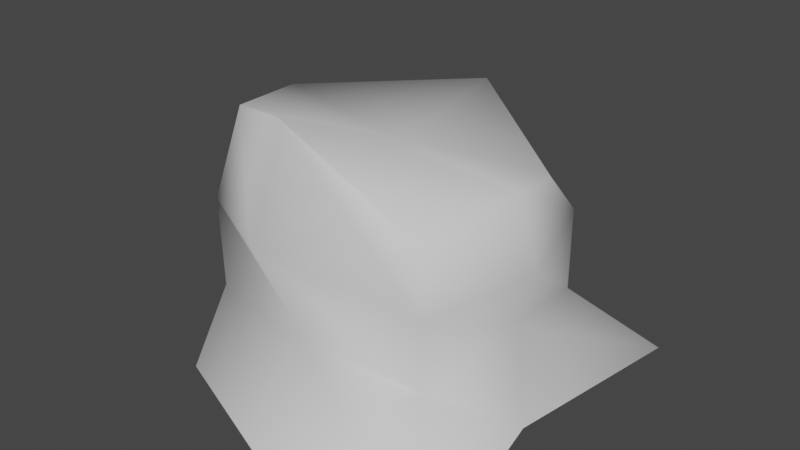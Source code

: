 # Source: pebble3.blend  (saved by Blender 2.90.8; exported with 4.5.12 LTS)
import bpy
from mathutils import Matrix  # noqa: F401  (used for matrix-valued properties, if any)

bpy.ops.wm.read_factory_settings(use_empty=True)
scene = bpy.context.scene
scene.name = 'Scene'

# ---- collections
col_collection = bpy.data.collections.new('Collection'); scene.collection.children.link(col_collection)

# ---- node groups
ng_auto_smooth = bpy.data.node_groups.new('Auto Smooth', 'GeometryNodeTree')
_s = ng_auto_smooth.interface.new_socket(name='Geometry', in_out='OUTPUT', socket_type='NodeSocketGeometry')
_s = ng_auto_smooth.interface.new_socket(name='Geometry', in_out='INPUT', socket_type='NodeSocketGeometry')
_s = ng_auto_smooth.interface.new_socket(name='Angle', in_out='INPUT', socket_type='NodeSocketFloat')
_s.subtype = 'ANGLE'
_s.min_value = 0.0
_s.max_value = 3.142
ng_auto_smooth.is_modifier = True
_N = ng_auto_smooth.nodes; _L = ng_auto_smooth.links
n0 = _N.new('NodeGroupOutput'); n0.name = 'Group Output'; n0.location = (480, -100)
n1 = _N.new('NodeGroupInput'); n1.name = 'Group Input'; n1.location = (-420, -300)
n2 = _N.new('NodeGroupInput'); n2.name = 'Group Input.001'; n2.location = (-60, -100)
n3 = _N.new('GeometryNodeSetShadeSmooth'); n3.name = 'Set Shade Smooth'; n3.location = (120, -100)
n3.domain = 'EDGE'
n4 = _N.new('GeometryNodeSetShadeSmooth'); n4.name = 'Set Shade Smooth.001'; n4.location = (300, -100)
n5 = _N.new('GeometryNodeInputMeshEdgeAngle'); n5.name = 'Edge Angle'; n5.location = (-420, -220)
n6 = _N.new('GeometryNodeInputEdgeSmooth'); n6.name = 'Is Edge Smooth'; n6.location = (-60, -160)
n7 = _N.new('GeometryNodeInputShadeSmooth'); n7.name = 'Is Face Smooth'; n7.location = (-240, -340)
n8 = _N.new('FunctionNodeBooleanMath'); n8.name = 'Boolean Math'; n8.location = (-60, -220)
n9 = _N.new('FunctionNodeCompare'); n9.name = 'Compare'; n9.location = (-240, -180)
n9.operation = 'LESS_EQUAL'
_L.new(n5.outputs[0], n9.inputs[0])
_L.new(n4.outputs[0], n0.inputs[0])
_L.new(n1.outputs[1], n9.inputs[1])
_L.new(n9.outputs[0], n8.inputs[0])
_L.new(n7.outputs[0], n8.inputs[1])
_L.new(n2.outputs[0], n3.inputs[0])
_L.new(n6.outputs[0], n3.inputs[1])
_L.new(n3.outputs[0], n4.inputs[0])
_L.new(n8.outputs[0], n3.inputs[2])
n0.is_active_output = True

# ---- world
world_world = bpy.data.worlds.new('World'); scene.world = world_world
world_world.use_nodes = True; world_world.node_tree.nodes.clear()
_N = world_world.node_tree.nodes; _L = world_world.node_tree.links
n0 = _N.new('ShaderNodeOutputWorld'); n0.name = 'World Output'; n0.location = (300, 300)
n1 = _N.new('ShaderNodeBackground'); n1.name = 'Background'; n1.location = (10, 300)
n1.inputs[0].default_value = (0.05088, 0.05088, 0.05088, 1.0)
_L.new(n1.outputs[0], n0.inputs[0])
n0.is_active_output = True
world_world.color = (0.05088, 0.05088, 0.05088)
world_world.use_sun_shadow = False
world_world.sun_shadow_jitter_overblur = 0.0

# ---- meshes
me_cube_001 = bpy.data.meshes.new('Cube.001')
me_cube_001.from_pydata([(-1.162, -0.9953, -1.0), (-0.6937, -0.7934, 1.147), (-1.388, 1.457, -1.0), (-0.7984, 0.8169, 0.5824), (1.462, -1.534, -1.0), (1.0, -1.0, 0.7445), (1.388, 1.457, -1.0), (0.8719, 0.5575, 0.6139), (-1.388, 0.0, -1.0), (-1.0, 0.0, 1.0), (1.153, -0.04821, -1.0), (1.0, 0.0, 0.7345), (-0.9099, -0.849, -0.2594), (-1.0, 1.08, -0.4443), (1.0, 0.672, -0.2594), (1.0, -1.0, -0.2594), (1.0, 0.0, -0.2594), (-1.178, 0.0, -0.2594), (0.0, 1.15, -1.0), (0.0, 1.0, 1.0), (0.0, -1.457, -1.0), (0.153, -1.264, 1.418), (0.0, 0.0, 0.8326), (0.0, 0.0, -1.0), (0.0, -1.0, -0.2594), (0.0, 1.0, -0.2594), (-1.0, -0.7934, 0.3782), (-0.7882, 0.9343, 0.3703), (1.0, 0.672, 0.3703), (1.0, -1.0, 0.2425), (1.162, 0.0, 0.2137), (-1.136, 0.0, 0.3703), (0.0, -1.402, 0.5793), (0.0, 1.0, 0.3703)], [], [(31, 9, 3, 27), (33, 19, 7, 28), (30, 11, 5, 29), (32, 21, 1, 26), (23, 10, 4, 20), (22, 9, 1, 21), (19, 3, 9, 22), (18, 6, 10, 23), (28, 7, 11, 30), (26, 1, 9, 31), (0, 12, 17, 8), (6, 14, 16, 10), (20, 24, 12, 0), (10, 16, 15, 4), (18, 25, 14, 6), (8, 17, 13, 2), (2, 13, 25, 18), (4, 15, 24, 20), (2, 18, 23, 8), (7, 19, 22, 11), (11, 22, 21, 5), (8, 23, 20, 0), (29, 5, 21, 32), (27, 3, 19, 33), (13, 27, 33, 25), (15, 29, 32, 24), (12, 26, 31, 17), (14, 28, 30, 16), (24, 32, 26, 12), (16, 30, 29, 15), (25, 33, 28, 14), (17, 31, 27, 13)])
me_cube_001.polygons.foreach_set('use_smooth', [True] * 32)
_uv = me_cube_001.uv_layers.new(name='UVMap')
_uv.uv.foreach_set('vector', [0.5463, 0.125, 0.625, 0.125, 0.625, 0.25, 0.5463, 0.25, 0.5463, 0.375, 0.625, 0.375, 0.625, 0.5, 0.5463, 0.5, 0.5463, 0.625, 0.625, 0.625, 0.625, 0.75, 0.5463, 0.75, 0.5463, 0.875, 0.625, 0.875, 0.625, 1.0, 0.5463, 1.0, 0.25, 0.625, 0.375, 0.625, 0.375, 0.75, 0.25, 0.75, 0.75, 0.625, 0.875, 0.625, 0.875, 0.75, 0.75, 0.75, 0.75, 0.5, 0.875, 0.5, 0.875, 0.625, 0.75, 0.625, 0.25, 0.5, 0.375, 0.5, 0.375, 0.625, 0.25, 0.625, 0.5463, 0.5, 0.625, 0.5, 0.625, 0.625, 0.5463, 0.625, 0.5463, 0.0, 0.625, 0.0, 0.625, 0.125, 0.5463, 0.125, 0.375, 0.0, 0.4676, 0.0, 0.4676, 0.125, 0.375, 0.125, 0.375, 0.5, 0.4676, 0.5, 0.4676, 0.625, 0.375, 0.625, 0.375, 0.875, 0.4676, 0.875, 0.4676, 1.0, 0.375, 1.0, 0.375, 0.625, 0.4676, 0.625, 0.4676, 0.75, 0.375, 0.75, 0.375, 0.375, 0.4676, 0.375, 0.4676, 0.5, 0.375, 0.5, 0.375, 0.125, 0.4676, 0.125, 0.4676, 0.25, 0.375, 0.25, 0.375, 0.25, 0.4676, 0.25, 0.4676, 0.375, 0.375, 0.375, 0.375, 0.75, 0.4676, 0.75, 0.4676, 0.875, 0.375, 0.875, 0.125, 0.5, 0.25, 0.5, 0.25, 0.625, 0.125, 0.625, 0.625, 0.5, 0.75, 0.5, 0.75, 0.625, 0.625, 0.625, 0.625, 0.625, 0.75, 0.625, 0.75, 0.75, 0.625, 0.75, 0.125, 0.625, 0.25, 0.625, 0.25, 0.75, 0.125, 0.75, 0.5463, 0.75, 0.625, 0.75, 0.625, 0.875, 0.5463, 0.875, 0.5463, 0.25, 0.625, 0.25, 0.625, 0.375, 0.5463, 0.375, 0.4676, 0.25, 0.5463, 0.25, 0.5463, 0.375, 0.4676, 0.375, 0.4676, 0.75, 0.5463, 0.75, 0.5463, 0.875, 0.4676, 0.875, 0.4676, 0.0, 0.5463, 0.0, 0.5463, 0.125, 0.4676, 0.125, 0.4676, 0.5, 0.5463, 0.5, 0.5463, 0.625, 0.4676, 0.625, 0.4676, 0.875, 0.5463, 0.875, 0.5463, 1.0, 0.4676, 1.0, 0.4676, 0.625, 0.5463, 0.625, 0.5463, 0.75, 0.4676, 0.75, 0.4676, 0.375, 0.5463, 0.375, 0.5463, 0.5, 0.4676, 0.5, 0.4676, 0.125, 0.5463, 0.125, 0.5463, 0.25, 0.4676, 0.25])
me_cube_001.use_remesh_fix_poles = True
me_cube_001.use_remesh_preserve_attributes = False
me_cube_001.use_mirror_vertex_groups = False
me_cube_001.update()

# ---- objects
ob_cube = bpy.data.objects.new('Cube', me_cube_001)

# ---- transforms, parenting, visibility, modifiers, constraints
ob_cube.location = (0.0, 0.0, 0.0)
ob_cube.lineart.crease_threshold = 0.0
_m = ob_cube.modifiers.new('Auto Smooth', 'NODES')
_m.node_group = ng_auto_smooth
_gi = [s.identifier for s in ng_auto_smooth.interface.items_tree if s.item_type == 'SOCKET' and s.in_out == 'INPUT']
_m[_gi[1]] = 1.571  # Angle

# ---- collection membership
col_collection.objects.link(ob_cube)

# ---- scene / render settings (as saved in the file)
scene.frame_start = 1; scene.frame_end = 250; scene.frame_set(1)
scene.render.engine = 'BLENDER_EEVEE_NEXT'
scene.cycles.use_denoising = False
scene.cycles.samples = 128
scene.cycles.sampling_pattern = 'TABULATED_SOBOL'
scene.cycles.use_adaptive_sampling = False
scene.cycles.use_light_tree = False
scene.view_settings.view_transform = 'Filmic'
bpy.context.view_layer.update()

# ---- added for rendering (the .blend has no active camera and no usable light): camera, sun
cam_auto = bpy.data.cameras.new('AutoCamera')
cam_auto.lens = 50.0
cam_auto.sensor_width = 36.0
cam_auto.clip_end = 1000.0
ob_auto_camera = bpy.data.objects.new('AutoCamera', cam_auto)
scene.collection.objects.link(ob_auto_camera)
ob_auto_camera.location = (4.46594, -5.35343, 3.75234)
ob_auto_camera.rotation_euler = (1.09748, -7.21219e-08, 0.694738)
scene.camera = ob_auto_camera
light_auto_sun = bpy.data.lights.new('AutoSun', 'SUN')
light_auto_sun.energy = 3.0
light_auto_sun.angle = 0.0523599
ob_auto_sun = bpy.data.objects.new('AutoSun', light_auto_sun)
scene.collection.objects.link(ob_auto_sun)
ob_auto_sun.rotation_euler = (0.872665, 0.174533, 0.523599)
bpy.context.view_layer.update()
